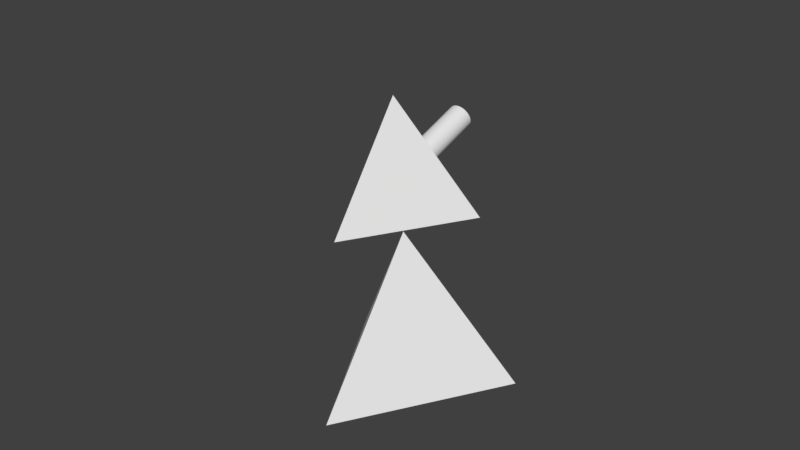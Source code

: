 # Source: tetra_45.blend  (saved by Blender 2.78.0; exported with 4.5.12 LTS)
import bpy
from mathutils import Matrix  # noqa: F401  (used for matrix-valued properties, if any)

bpy.ops.wm.read_factory_settings(use_empty=True)
scene = bpy.context.scene
scene.name = 'Scene'

# ---- collections
col_collection_1 = bpy.data.collections.new('Collection 1'); scene.collection.children.link(col_collection_1)

# ---- world
world_world = bpy.data.worlds.new('World'); scene.world = world_world
world_world.color = (0.05088, 0.05088, 0.05088)
world_world.use_sun_shadow = False
world_world.sun_shadow_jitter_overblur = 0.0
world_world.cycles.sampling_method = 'MANUAL'

# ---- meshes
me_cone = bpy.data.meshes.new('Cone')
me_cone.from_pydata([(3.923, 0.7923, -0.2801), (4.0, 0.05657, -0.02), (2.774, 2.907, -0.4426), (3.262, 2.368, -0.149), (3.625, 1.74, 0.1495), (3.848, 1.047, 0.4415), (3.923, 0.3167, 0.7157), (3.625, 1.293, 1.135), (3.696, 0.5668, 1.423), (1.414, 3.736, -0.6996), (2.053, 3.476, -0.3268), (2.613, 3.084, 0.05768), (3.073, 2.576, 0.4392), (3.414, 1.971, 0.8031), (1.848, 3.604, 0.0354), (2.352, 3.247, 0.5187), (2.765, 2.768, 0.9813), (3.073, 2.184, 1.405), (3.262, 1.519, 1.775), (3.326, 0.7973, 2.075), (1.273, 3.824, -0.45), (2.774, 1.717, 2.335), (2.828, 0.9994, 2.647), (1.082, 3.902, -0.2313), (1.571, 3.716, 0.3529), (2.0, 3.39, 0.9228), (2.352, 2.936, 1.456), (2.613, 2.371, 1.933), (1.571, 3.507, 1.254), (1.848, 3.074, 1.846), (2.053, 2.524, 2.367), (2.18, 1.88, 2.795), (2.222, 1.165, 3.116), (0.4335, 3.972, -0.716), (0.8504, 3.965, -0.05187), (1.235, 3.808, 0.6135), (0.2986, 3.996, -0.648), (0.5858, 4.012, 0.0815), (0.8504, 3.877, 0.8071), (1.082, 3.594, 1.501), (1.273, 3.176, 2.136), (1.414, 2.638, 2.689), (1.501, 2.0, 3.137), (1.531, 1.288, 3.464), (0.5518, 3.648, 1.653), (0.6488, 3.239, 2.315), (0.721, 2.708, 2.887), (0.7654, 2.075, 3.348), (0.7804, 1.364, 3.679), (0.1522, 4.01, -0.6061), (0.2986, 4.041, 0.1636), (0.4335, 3.919, 0.9263), (-3.61e-07, 4.015, -0.592), (-4.042e-07, 4.051, 0.1914), (-6.627e-08, 3.933, 0.9666), (-3.964e-07, 3.666, 1.704), (-6.796e-07, 3.26, 2.375), (-5.343e-07, 2.732, 2.954), (-7.237e-07, 2.1, 3.419), (-4.848e-07, 1.39, 3.751), (-0.6488, 3.239, 2.315), (-0.721, 2.708, 2.887), (-0.7654, 2.075, 3.348), (-0.7804, 1.364, 3.679), (-0.1522, 4.01, -0.6061), (-0.2986, 4.041, 0.1636), (-0.4335, 3.919, 0.9263), (-0.5518, 3.648, 1.653), (-0.5858, 4.012, 0.0815), (-0.8504, 3.877, 0.8071), (-1.082, 3.594, 1.501), (-1.273, 3.176, 2.136), (-1.414, 2.638, 2.689), (-1.501, 2.0, 3.137), (-1.531, 1.288, 3.464), (-0.2986, 3.996, -0.648), (-2.053, 2.524, 2.367), (-2.18, 1.88, 2.795), (-2.222, 1.165, 3.116), (-0.4335, 3.972, -0.716), (-0.8504, 3.965, -0.05187), (-1.235, 3.808, 0.6135), (-1.571, 3.507, 1.254), (-1.848, 3.074, 1.846), (-1.082, 3.902, -0.2313), (-1.571, 3.716, 0.3529), (-2.0, 3.39, 0.9228), (-2.352, 2.936, 1.456), (-2.613, 2.371, 1.933), (-2.774, 1.717, 2.335), (-2.828, 0.9994, 2.647), (-3.073, 2.184, 1.405), (-3.262, 1.519, 1.775), (-3.326, 0.7973, 2.075), (-1.273, 3.824, -0.45), (-1.848, 3.604, 0.0354), (-2.352, 3.247, 0.5187), (-2.765, 2.768, 0.9813), (-2.053, 3.476, -0.3268), (-2.613, 3.084, 0.05768), (-3.073, 2.576, 0.4392), (-3.414, 1.971, 0.8031), (-3.625, 1.293, 1.135), (-3.696, 0.5668, 1.423), (-1.414, 3.736, -0.6996), (-3.848, 1.047, 0.4415), (-3.923, 0.3167, 0.7157), (-2.774, 2.907, -0.4426), (-3.262, 2.368, -0.149), (-3.625, 1.74, 0.1495), (-3.923, 0.7923, -0.2801), (-4.0, 0.05657, -0.02), (4.0, 0.05331, -0.01885), (3.923, 0.3134, 0.7169), (3.696, 0.5636, 1.424), (3.326, 0.7941, 2.076), (2.828, 0.9961, 2.648), (2.222, 1.162, 3.117), (1.531, 1.285, 3.465), (0.7804, 1.361, 3.68), (-1.303e-06, 1.387, 3.752), (-0.7804, 1.361, 3.68), (-1.531, 1.285, 3.465), (-2.222, 1.162, 3.117), (-2.828, 0.9961, 2.648), (-3.326, 0.7941, 2.076), (-3.696, 0.5636, 1.424), (-3.923, 0.3134, 0.7169), (-4.0, 0.05331, -0.01885), (-4.0, 0.05331, -0.01885), (4.0, 0.05331, -0.01885), (3.923, 0.3134, 0.7168), (3.326, 0.794, 2.076), (3.695, 0.5635, 1.424), (-3.695, 0.5635, 1.424), (-3.326, 0.794, 2.076), (-1.531, 1.285, 3.465), (-0.7803, 1.361, 3.68), (2.828, 0.996, 2.648), (-3.923, 0.3134, 0.7168), (-4.859e-07, 1.387, 3.752), (0.7803, 1.361, 3.68), (1.531, 1.285, 3.465), (2.222, 1.162, 3.117), (-2.222, 1.162, 3.117), (-2.828, 0.996, 2.648), (3.326, 2.222, -0.4655), (3.696, 1.531, -0.4655), (3.923, 0.7804, -0.4655), (4.0, -1.646e-06, -0.4655), (-4.0, -6.449e-07, -0.4655), (-3.923, 0.7804, -0.4655), (-3.696, 1.531, -0.4655), (-3.326, 2.222, -0.4655), (3.326, 2.222, -0.469), (3.696, 1.531, -0.469), (3.923, 0.7804, -0.469), (4.0, 3.02e-07, -0.469), (-4.0, 3.862e-06, -0.469), (-3.923, 0.7804, -0.469), (-3.696, 1.531, -0.469), (-3.326, 2.222, -0.469), (-4.0, -6.449e-07, -0.469), (-3.923, 0.7803, -0.469), (4.0, -1.647e-06, -0.469), (3.923, 0.7803, -0.469), (-3.695, 1.531, -0.469), (3.695, 1.531, -0.469), (-3.326, 2.222, -0.469), (3.326, 2.222, -0.469), (4.768e-07, 25.98, -9.186), (22.5, -12.99, -9.186), (4.768e-07, 0.0, 27.56), (-22.5, -12.99, -9.186), (-0.7804, -3.923, -9.186), (-0.4403, -3.957, -9.186), (-1.303e-06, -4.0, -9.186), (0.3401, -3.967, -9.186), (0.7804, -3.923, -9.186), (3.696, -1.531, -9.186), (3.795, -1.204, -9.186), (3.326, -2.222, -9.186), (3.045, -2.564, -9.186), (3.487, -1.921, -9.186), (3.923, -0.7804, -9.186), (3.957, -0.4403, -9.186), (-1.531, -3.696, -9.186), (-1.921, -3.487, -9.186), (-2.222, -3.326, -9.186), (-1.204, -3.795, -9.186), (-2.564, -3.045, -9.186), (1.531, -3.696, -9.186), (1.832, -3.534, -9.186), (2.222, -3.326, -9.186), (2.828, -2.828, -9.186), (1.107, -3.824, -9.186), (2.486, -3.109, -9.186), (3.696, 1.531, -9.186), (3.534, 1.832, -9.186), (3.326, 2.222, -9.186), (3.824, 1.107, -9.186), (-2.828, -2.828, -9.186), (-3.109, -2.486, -9.186), (-3.326, -2.222, -9.186), (-3.534, -1.832, -9.186), (-3.696, -1.531, -9.186), (3.923, 0.7804, -9.186), (3.967, 0.3401, -9.186), (1.531, 3.696, -9.186), (1.921, 3.487, -9.186), (1.204, 3.795, -9.186), (2.828, 2.828, -9.186), (2.564, 3.045, -9.186), (2.222, 3.326, -9.186), (0.7804, 3.923, -9.186), (0.4403, 3.957, -9.186), (3.109, 2.486, -9.186), (0.0, 4.0, -9.186), (-3.923, -0.7804, -9.186), (-3.967, -0.3401, -9.186), (-3.824, -1.107, -9.186), (4.0, 3.02e-07, -9.186), (-4.0, 3.862e-06, -9.186), (-3.957, 0.4403, -9.186), (-3.923, 0.7804, -9.186), (-0.7804, 3.923, -9.186), (-0.3401, 3.967, -9.186), (-1.107, 3.824, -9.186), (-1.531, 3.696, -9.186), (-3.696, 1.531, -9.186), (-3.487, 1.921, -9.186), (-3.326, 2.222, -9.186), (-2.828, 2.828, -9.186), (-2.486, 3.109, -9.186), (-2.222, 3.326, -9.186), (-3.795, 1.204, -9.186), (-3.045, 2.564, -9.186), (-1.832, 3.534, -9.186), (2.828, -7.717, 5.729), (2.502, -7.628, 5.981), (-2.222, -7.552, 6.198), (-2.548, -7.641, 5.945), (-1.903, -7.495, 6.359), (3.058, -7.811, 5.464), (3.326, -7.919, 5.157), (-2.828, -7.717, 5.729), (-3.096, -7.826, 5.421), (3.497, -8.026, 4.856), (3.696, -8.15, 4.505), (-3.326, -7.919, 5.157), (-3.525, -8.043, 4.806), (3.923, 0.6588, -0.3439), (3.915, 0.7634, -0.3619), (3.976, -0.02398, -0.2478), (3.977, -1.675e-06, -0.2309), (-3.915, 0.7634, -0.3619), (-3.961, 0.197, -0.2647), (-3.963, 0.1745, -0.2608), (3.923, -8.4, 3.798), (3.801, -8.266, 4.178), (-3.696, -8.15, 4.505), (-3.818, -8.285, 4.125), (-3.977, -6.449e-07, -0.2309), (-3.976, -0.02398, -0.2478), (3.959, -8.52, 3.458), (4.0, -8.66, 3.062), (-3.923, -8.4, 3.798), (-3.964, -8.54, 3.402), (3.976, -0.02637, -0.2474), (-3.976, -0.02505, -0.2476), (-3.976, -0.02744, -0.2472), (3.976, -0.02815, -0.2493), (3.976, -0.02766, -0.2479), (3.964, -8.78, 2.722), (3.923, -8.92, 2.326), (3.967, -0.1658, -0.2965), (3.935, -0.6583, -0.4655), (3.935, -0.6581, -0.4684), (3.935, -0.658, -0.469), (3.923, -0.7772, -0.5496), (3.935, -0.6632, -0.469), (3.935, -0.6624, -0.469), (3.923, -0.7804, -0.5518), (3.976, -0.02744, -0.2472), (-3.976, -0.02816, -0.2493), (-3.976, -0.02766, -0.2479), (-4.0, -8.66, 3.062), (-3.959, -8.8, 2.666), (-3.935, -0.6624, -0.469), (-3.935, -0.658, -0.469), (-3.935, -0.6583, -0.466), (-3.935, -0.6583, -0.4655), (-3.925, -0.7573, -0.5355), (-3.935, -0.6632, -0.469), (3.696, -9.171, 1.619), (3.818, -9.036, 1.999), (3.916, -0.8038, -0.5684), (3.702, -1.508, -1.067), (3.696, -1.531, -1.082), (3.922, -0.7845, -0.5547), (-3.923, -8.92, 2.326), (-3.801, -9.055, 1.946), (-3.708, -1.489, -1.053), (-3.922, -0.7836, -0.5541), (-3.923, -0.7804, -0.5518), (-3.924, -0.7763, -0.5489), (3.525, -9.277, 1.317), (3.68, -1.559, -1.102), (3.674, -1.571, -1.111), (3.326, -9.401, 0.9667), (3.346, -2.185, -1.545), (3.326, -2.222, -1.571), (-3.696, -9.171, 1.619), (-3.696, -1.531, -1.082), (-3.704, -1.502, -1.062), (-3.497, -9.294, 1.268), (-3.355, -2.167, -1.533), (-3.684, -1.552, -1.098), (3.096, -9.494, 0.7026), (3.289, -2.267, -1.603), (3.285, -2.273, -1.607), (2.828, -9.603, 0.3952), (2.866, -2.783, -1.968), (2.828, -2.828, -2.0), (-3.326, -9.401, 0.9667), (-3.058, -9.51, 0.6593), (-2.879, -2.767, -1.957), (-3.298, -2.256, -1.596), (-3.326, -2.222, -1.571), (-3.351, -2.174, -1.538), (2.222, -9.769, -0.07381), (2.548, -9.68, 0.1785), (2.765, -2.88, -2.037), (2.278, -3.28, -2.319), (2.222, -3.326, -2.352), (2.767, -2.879, -2.036), (-2.828, -9.603, 0.3952), (-2.828, -2.828, -2.0), (-2.876, -2.77, -1.959), (-2.502, -9.692, 0.1429), (-2.781, -2.867, -2.027), (-2.295, -3.267, -2.31), (-2.294, -3.267, -2.31), (1.903, -9.826, -0.2349), (2.138, -3.371, -2.384), (1.531, -9.892, -0.4223), (1.604, -3.656, -2.585), (2.137, -3.372, -2.384), (1.531, -3.696, -2.613), (-2.222, -9.769, -0.07381), (-1.85, -9.835, -0.2613), (-1.622, -3.647, -2.579), (-1.625, -3.645, -2.577), (-2.156, -3.361, -2.377), (-2.222, -3.326, -2.352), (1.184, -9.927, -0.5215), (1.43, -3.726, -2.635), (0.7804, -9.968, -0.6369), (1.426, -3.727, -2.636), (0.8662, -3.897, -2.756), (0.7804, -3.923, -2.774), (-1.531, -9.892, -0.4223), (-1.127, -9.933, -0.5377), (-1.45, -3.72, -2.631), (-0.8912, -3.89, -2.75), (-0.8857, -3.891, -2.751), (-1.531, -3.696, -2.613), (0.4198, -9.98, -0.6704), (0.6696, -3.934, -2.782), (0.0, -9.994, -0.7094), (0.0, -4.0, -2.828), (0.09181, -3.991, -2.822), (0.6635, -3.935, -2.782), (-0.7804, -9.968, -0.6369), (-0.3606, -9.982, -0.6759), (-0.6902, -3.932, -2.78), (-0.1188, -3.988, -2.82), (-0.1123, -3.989, -2.821), (-0.7804, -3.923, -2.774), (3.79, 1.206, -0.4265), (3.912, 0.7782, -0.354), (-3.896, 0.8342, -0.3635), (-3.886, 0.8691, -0.3694), (-3.79, 1.206, -0.4265), (-3.717, 1.436, -0.3943), (-1.303e-06, -7.327, 6.833), (-0.4198, -7.341, 6.794), (0.7804, -7.353, 6.761), (0.3606, -7.339, 6.8), (1.127, -7.388, 6.661), (1.531, -7.428, 6.546), (-0.7804, -7.353, 6.761), (-1.184, -7.393, 6.645), (2.222, -7.552, 6.198), (1.85, -7.485, 6.385), (-1.531, -7.428, 6.546), (-3.912, 0.7782, -0.354), (3.71, 1.458, -0.3913), (3.683, 1.543, -0.4089), (3.688, 1.528, -0.3816), (-3.683, 1.543, -0.4089), (-3.688, 1.528, -0.3816), (-3.443, 1.99, -0.4037), (-3.664, 1.578, -0.4085), (3.554, 1.783, -0.4061), (3.294, 2.26, -0.4557), (3.321, 2.219, -0.4011), (3.35, 2.163, -0.4017), (-3.294, 2.26, -0.4557), (-3.304, 2.244, -0.4348), (-3.321, 2.219, -0.4011), (-3.121, 2.472, -0.4655), (-3.109, 2.486, -0.469), (-3.098, 2.5, -0.469), (-3.116, 2.478, -0.467), (-3.092, 2.508, -0.4689), (3.12, 2.473, -0.4655), (3.098, 2.5, -0.469), (3.109, 2.486, -0.469), (3.084, 2.517, -0.469), (2.857, 2.793, -0.4905), (3.114, 2.48, -0.4675), (2.829, 2.827, -0.4932), (2.787, 2.862, -0.57), (2.828, 2.829, -0.4947), (2.828, 2.828, -0.4933), (-2.787, 2.862, -0.57), (-2.827, 2.829, -0.4952), (-2.828, 2.828, -0.4933), (-2.829, 2.828, -0.4932), (-3.084, 2.517, -0.469), (-2.662, 2.965, -0.5822), (2.426, 3.159, -0.6049), (2.224, 3.325, -0.5109), (2.222, 3.326, -0.5101), (2.158, 3.36, -0.6541), (2.221, 3.327, -0.5136), (-2.158, 3.36, -0.6541), (-2.22, 3.327, -0.5148), (-2.222, 3.326, -0.5101), (-2.224, 3.325, -0.5107), (-2.281, 3.278, -0.5376), (-2.426, 3.159, -0.6049), (-1.802, 3.551, -0.6201), (1.586, 3.666, -0.5995), (1.464, 3.716, -0.6707), (1.438, 3.724, -0.7002), (1.535, 3.693, -0.559), (1.531, 3.696, -0.5557), (1.527, 3.697, -0.5617), (-1.375, 3.743, -0.719), (-1.069, 3.836, -0.67), (-1.464, 3.716, -0.6708), (-1.526, 3.697, -0.5636), (-1.531, 3.696, -0.5557), (-1.586, 3.666, -0.5995), (-1.534, 3.694, -0.5582), (-1.421, 3.729, -0.7196), (1.421, 3.729, -0.7196), (1.375, 3.743, -0.719), (-1.388, 3.739, -0.7192), (0.9219, 3.88, -0.624), (0.7848, 3.922, -0.5605), (0.7809, 3.923, -0.5587), (0.9958, 3.858, -0.6582), (1.357, 3.748, -0.7161), (0.7804, 3.923, -0.5582), (0.5154, 3.949, -0.7793), (0.7768, 3.923, -0.5612), (0.4002, 3.961, -0.7649), (0.2607, 3.974, -0.7376), (0.1326, 3.987, -0.7024), (-4.229e-07, 4.0, -0.6547), (-0.1326, 3.987, -0.7024), (-0.007351, 3.999, -0.6574), (0.009556, 3.999, -0.6582), (-0.2607, 3.974, -0.7376), (-0.4002, 3.961, -0.7649), (-0.5154, 3.949, -0.7793), (-0.5863, 3.942, -0.7201), (-0.7757, 3.924, -0.5621), (-0.7804, 3.923, -0.5582), (-0.7809, 3.923, -0.5587), (-0.8545, 3.901, -0.5928), (-0.7838, 3.922, -0.5601), (-0.9958, 3.858, -0.6582)], [], [(251, 254, 1), (417, 416, 3), (404, 4, 3), (4, 399, 397), (4, 0, 5), (1, 5, 0), (5, 1, 6), (6, 7, 5), (7, 6, 8), (9, 446, 445), (10, 433, 2), (10, 2, 11), (3, 11, 2), (11, 3, 12), (4, 12, 3), (12, 4, 13), (5, 13, 4), (13, 5, 7), (11, 14, 10), (14, 11, 15), (12, 15, 11), (15, 12, 16), (13, 16, 12), (16, 13, 17), (7, 17, 13), (17, 7, 18), (8, 18, 7), (18, 8, 19), (9, 465, 459), (10, 20, 448), (20, 10, 14), (19, 21, 18), (21, 19, 22), (20, 461, 464), (14, 23, 20), (23, 14, 24), (15, 24, 14), (24, 15, 25), (16, 25, 15), (25, 16, 26), (17, 26, 16), (26, 17, 27), (18, 27, 17), (27, 18, 21), (26, 28, 25), (28, 26, 29), (27, 29, 26), (29, 27, 30), (21, 30, 27), (30, 21, 31), (22, 31, 21), (31, 22, 32), (33, 468, 466), (33, 23, 34), (24, 34, 23), (34, 24, 35), (25, 35, 24), (35, 25, 28), (36, 469, 33), (34, 36, 33), (36, 34, 37), (35, 37, 34), (37, 35, 38), (28, 38, 35), (38, 28, 39), (29, 39, 28), (39, 29, 40), (30, 40, 29), (40, 30, 41), (31, 41, 30), (41, 31, 42), (32, 42, 31), (42, 32, 43), (40, 44, 39), (44, 40, 45), (41, 45, 40), (45, 41, 46), (42, 46, 41), (46, 42, 47), (43, 47, 42), (47, 43, 48), (49, 470, 36), (37, 49, 36), (49, 37, 50), (38, 50, 37), (50, 38, 51), (39, 51, 38), (51, 39, 44), (50, 52, 49), (52, 50, 53), (51, 53, 50), (53, 51, 54), (44, 54, 51), (54, 44, 55), (45, 55, 44), (55, 45, 56), (46, 56, 45), (56, 46, 57), (47, 57, 46), (57, 47, 58), (48, 58, 47), (58, 48, 59), (52, 475, 49), (57, 60, 56), (60, 57, 61), (58, 61, 57), (61, 58, 62), (59, 62, 58), (62, 59, 63), (64, 474, 52), (53, 64, 52), (64, 53, 65), (54, 65, 53), (65, 54, 66), (55, 66, 54), (66, 55, 67), (56, 67, 55), (67, 56, 60), (66, 68, 65), (68, 66, 69), (67, 69, 66), (69, 67, 70), (60, 70, 67), (70, 60, 71), (61, 71, 60), (71, 61, 72), (62, 72, 61), (72, 62, 73), (63, 73, 62), (73, 63, 74), (64, 476, 473), (65, 75, 64), (75, 65, 68), (73, 76, 72), (76, 73, 77), (74, 77, 73), (77, 74, 78), (75, 477, 476), (68, 79, 75), (79, 68, 80), (69, 80, 68), (80, 69, 81), (70, 81, 69), (81, 70, 82), (71, 82, 70), (82, 71, 83), (72, 83, 71), (83, 72, 76), (81, 84, 80), (84, 81, 85), (82, 85, 81), (85, 82, 86), (83, 86, 82), (86, 83, 87), (76, 87, 83), (87, 76, 88), (77, 88, 76), (88, 77, 89), (78, 89, 77), (89, 78, 90), (79, 478, 477), (479, 79, 80), (89, 91, 88), (91, 89, 92), (90, 92, 89), (92, 90, 93), (84, 484, 482), (85, 94, 84), (94, 85, 95), (86, 95, 85), (95, 86, 96), (87, 96, 86), (96, 87, 97), (88, 97, 87), (97, 88, 91), (96, 98, 95), (98, 96, 99), (97, 99, 96), (99, 97, 100), (91, 100, 97), (100, 91, 101), (92, 101, 91), (101, 92, 102), (93, 102, 92), (102, 93, 103), (94, 451, 485), (95, 104, 94), (95, 454, 104), (103, 105, 102), (105, 103, 106), (104, 460, 450), (98, 443, 455), (438, 437, 98), (100, 107, 99), (107, 100, 108), (101, 108, 100), (108, 101, 109), (102, 109, 101), (109, 102, 105), (107, 431, 442), (429, 428, 107), (410, 409, 108), (384, 401, 109), (106, 110, 105), (110, 106, 111), (257, 256, 111), (110, 382, 383), (112, 273, 265), (113, 264, 258), (114, 259, 248), (115, 247, 244), (116, 243, 238), (117, 239, 393), (118, 394, 390), (119, 389, 387), (120, 388, 385), (121, 386, 391), (122, 392, 395), (123, 242, 240), (124, 241, 245), (125, 246, 249), (126, 250, 260), (127, 261, 266), (128, 267, 286), (272, 112, 130), (131, 1, 130), (1, 131, 6), (132, 8, 133), (8, 132, 19), (134, 93, 135), (93, 134, 103), (136, 63, 137), (63, 136, 74), (138, 19, 132), (19, 138, 22), (129, 106, 139), (106, 129, 111), (137, 59, 140), (59, 137, 63), (141, 43, 142), (43, 141, 48), (111, 269, 263), (139, 103, 134), (103, 139, 106), (133, 6, 131), (6, 133, 8), (140, 48, 141), (48, 140, 59), (143, 22, 138), (22, 143, 32), (144, 74, 136), (74, 144, 78), (113, 130, 112), (113, 131, 130), (129, 127, 128), (139, 127, 129), (114, 131, 113), (114, 133, 131), (139, 126, 127), (134, 126, 139), (115, 133, 114), (115, 132, 133), (134, 125, 126), (135, 125, 134), (116, 132, 115), (116, 138, 132), (135, 124, 125), (145, 124, 135), (117, 138, 116), (117, 143, 138), (145, 123, 124), (144, 123, 145), (118, 143, 117), (118, 142, 143), (144, 122, 123), (136, 122, 144), (119, 142, 118), (119, 141, 142), (136, 121, 122), (137, 121, 136), (120, 141, 119), (140, 121, 137), (120, 140, 141), (140, 120, 121), (130, 268, 283), (135, 90, 145), (90, 135, 93), (142, 32, 143), (32, 142, 43), (145, 78, 144), (78, 145, 90), (146, 407, 406), (147, 397, 399), (148, 252, 380), (271, 268, 253), (150, 257, 262), (151, 381, 396), (152, 400, 401), (153, 409, 410), (154, 216, 199), (155, 198, 197), (156, 200, 206), (157, 207, 221), (158, 219, 222), (159, 223, 224), (160, 235, 229), (161, 230, 231), (159, 162, 158), (159, 163, 162), (164, 156, 157), (165, 156, 164), (160, 163, 159), (160, 166, 163), (165, 155, 156), (167, 155, 165), (161, 166, 160), (161, 168, 166), (167, 154, 155), (169, 154, 167), (417, 154, 169), (149, 277, 276), (167, 146, 169), (146, 167, 147), (162, 290, 289), (165, 147, 167), (147, 165, 148), (153, 414, 411), (163, 150, 162), (150, 163, 151), (166, 151, 163), (151, 166, 152), (169, 421, 418), (288, 158, 162), (168, 152, 166), (152, 168, 153), (164, 148, 165), (148, 164, 149), (170, 172, 171), (171, 367, 369), (173, 172, 170), (170, 214, 215), (220, 313, 205), (364, 365, 189), (438, 234, 237), (204, 328, 203), (223, 158, 222), (376, 377, 175), (427, 232, 233), (475, 217, 215), (307, 179, 183), (347, 344, 193), (351, 366, 187), (453, 228, 227), (480, 225, 226), (372, 368, 178), (185, 157, 221), (358, 356, 191), (207, 156, 206), (235, 159, 224), (230, 160, 229), (299, 184, 180), (216, 425, 211), (335, 194, 196), (219, 304, 218), (236, 161, 231), (198, 154, 199), (447, 208, 209), (177, 178, 171), (341, 342, 190), (202, 337, 201), (433, 213, 212), (462, 463, 214), (319, 181, 182), (200, 155, 197), (171, 221, 207), (171, 207, 206), (223, 222, 173), (229, 235, 173), (224, 223, 173), (170, 171, 199), (171, 206, 200), (224, 173, 235), (231, 230, 173), (229, 173, 230), (171, 200, 197), (171, 197, 198), (231, 173, 170), (232, 236, 170), (236, 231, 170), (171, 198, 199), (199, 216, 170), (233, 232, 170), (228, 237, 170), (234, 233, 170), (170, 216, 211), (211, 212, 170), (170, 212, 213), (237, 234, 170), (225, 227, 170), (227, 228, 170), (170, 213, 209), (170, 209, 208), (226, 225, 170), (217, 226, 170), (170, 208, 210), (170, 210, 214), (215, 217, 170), (220, 302, 314), (189, 363, 364), (237, 443, 437), (204, 316, 329), (223, 159, 158), (175, 375, 376), (233, 431, 426), (215, 470, 471), (183, 308, 307), (192, 346, 347), (187, 353, 352), (227, 451, 450), (226, 477, 478), (177, 371, 372), (279, 157, 185), (195, 359, 358), (207, 157, 156), (235, 160, 159), (230, 161, 160), (180, 296, 299), (419, 420, 216), (196, 332, 335), (158, 292, 305), (236, 430, 161), (198, 155, 154), (209, 435, 444), (173, 222, 219), (218, 220, 173), (173, 219, 218), (185, 221, 171), (184, 185, 171), (173, 220, 205), (205, 204, 173), (203, 202, 173), (173, 204, 203), (180, 184, 171), (181, 183, 171), (179, 180, 171), (173, 202, 201), (201, 190, 173), (173, 190, 188), (183, 179, 171), (194, 182, 171), (182, 181, 171), (173, 188, 187), (186, 189, 173), (173, 187, 186), (196, 194, 171), (193, 196, 171), (171, 173, 176), (173, 189, 174), (192, 193, 171), (178, 195, 171), (191, 192, 171), (173, 174, 175), (176, 177, 171), (173, 175, 176), (195, 191, 171), (190, 340, 341), (202, 326, 338), (212, 423, 432), (210, 459, 465), (182, 320, 319), (200, 156, 155), (436, 213, 434), (416, 169, 146), (347, 346, 343), (428, 236, 232), (474, 217, 472), (315, 328, 329), (110, 396, 381), (296, 297, 295), (287, 304, 305), (325, 337, 338), (370, 177, 176), (368, 357, 360), (309, 311, 319), (259, 113, 258), (364, 363, 361), (350, 366, 351), (285, 284, 269), (353, 188, 354), (379, 147, 148), (440, 234, 439), (457, 104, 452), (386, 120, 385), (3, 406, 407), (402, 152, 153), (321, 323, 335), (413, 168, 161), (341, 340, 336), (392, 121, 391), (270, 129, 285), (276, 275, 149), (267, 127, 266), (243, 115, 244), (239, 116, 238), (281, 157, 280), (247, 114, 248), (256, 150, 151), (281, 280, 276), (294, 298, 307), (467, 33, 469), (334, 196, 193), (105, 383, 384), (388, 119, 387), (285, 128, 284), (413, 412, 168), (99, 442, 441), (298, 180, 179), (311, 183, 181), (274, 282, 299), (282, 185, 184), (363, 186, 366), (411, 414, 413), (423, 2, 432), (269, 129, 270), (109, 403, 402), (94, 450, 451), (289, 288, 162), (356, 345, 348), (359, 360, 355), (316, 317, 312), (456, 228, 454), (261, 126, 260), (317, 205, 313), (468, 214, 466), (241, 123, 240), (375, 174, 378), (272, 130, 283), (404, 146, 147), (435, 10, 444), (348, 192, 191), (303, 218, 304), (84, 482, 481), (408, 153, 411), (339, 354, 342), (251, 149, 254), (251, 0, 252), (111, 262, 257), (449, 208, 448), (405, 146, 406), (246, 124, 245), (372, 371, 367), (264, 112, 265), (446, 9, 458), (389, 118, 390), (84, 485, 483), (333, 334, 331), (323, 182, 194), (301, 313, 314), (308, 310, 306), (250, 125, 249), (414, 168, 412), (2, 424, 425), (278, 149, 164), (424, 211, 425), (418, 417, 169), (302, 303, 300), (340, 201, 337), (290, 150, 291), (394, 117, 393), (326, 327, 324), (360, 195, 178), (327, 203, 328), (374, 370, 377), (130, 253, 268), (23, 463, 462), (386, 385, 172), (431, 107, 426), (352, 353, 349), (458, 9, 459), (465, 20, 464), (484, 227, 225), (344, 330, 334), (460, 104, 457), (288, 291, 293), (320, 322, 318), (376, 375, 373), (443, 98, 437), (242, 122, 395), (0, 380, 252), (281, 278, 164), (383, 151, 152), (362, 378, 365), (1, 0, 251), (254, 253, 1), (3, 2, 420), (3, 420, 419), (416, 405, 3), (417, 418, 421), (421, 416, 417), (3, 419, 417), (404, 398, 4), (379, 0, 4), (4, 398, 399), (397, 379, 4), (432, 2, 433), (10, 435, 436), (434, 433, 10), (10, 436, 434), (20, 9, 445), (20, 445, 449), (447, 444, 10), (20, 449, 448), (448, 447, 10), (23, 33, 466), (33, 467, 468), (466, 463, 23), (36, 470, 469), (49, 471, 470), (471, 49, 475), (52, 472, 475), (472, 52, 474), (64, 473, 474), (64, 75, 476), (75, 79, 477), (479, 478, 79), (84, 483, 484), (452, 104, 453), (95, 98, 456), (98, 455, 456), (453, 104, 454), (95, 456, 454), (98, 99, 439), (441, 440, 99), (439, 438, 98), (99, 440, 439), (107, 108, 429), (108, 415, 430), (427, 426, 107), (428, 427, 107), (108, 430, 429), (108, 109, 402), (108, 402, 410), (409, 408, 108), (109, 105, 384), (401, 400, 109), (110, 111, 256), (256, 255, 110), (110, 381, 382), (272, 271, 112), (148, 251, 252), (149, 275, 271), (271, 272, 268), (283, 268, 272), (253, 254, 149), (149, 271, 253), (150, 256, 257), (151, 382, 381), (152, 403, 400), (417, 419, 154), (288, 293, 158), (171, 265, 273), (171, 273, 274), (287, 286, 173), (300, 287, 173), (171, 274, 295), (294, 306, 171), (171, 295, 294), (301, 300, 173), (324, 315, 173), (312, 301, 173), (171, 306, 309), (309, 318, 171), (171, 318, 321), (315, 312, 173), (336, 325, 173), (349, 339, 173), (361, 350, 173), (325, 324, 173), (171, 321, 331), (171, 331, 330), (339, 336, 173), (350, 349, 173), (171, 330, 343), (171, 343, 345), (361, 173, 362), (362, 173, 373), (171, 345, 355), (171, 355, 357), (373, 173, 374), (369, 374, 173), (171, 357, 367), (369, 173, 171), (220, 314, 313), (174, 189, 378), (365, 378, 189), (438, 439, 234), (204, 329, 328), (176, 175, 370), (377, 370, 175), (427, 428, 232), (475, 472, 217), (307, 298, 179), (193, 192, 347), (344, 334, 193), (186, 187, 366), (352, 351, 187), (453, 454, 228), (480, 481, 225), (178, 177, 372), (368, 360, 178), (191, 195, 358), (356, 348, 191), (299, 282, 184), (216, 422, 425), (335, 323, 194), (219, 305, 304), (447, 448, 208), (188, 190, 354), (342, 354, 190), (202, 338, 337), (433, 434, 213), (214, 210, 462), (463, 466, 214), (319, 311, 181), (220, 303, 302), (237, 456, 455), (237, 455, 443), (437, 438, 237), (204, 317, 316), (233, 440, 441), (233, 441, 442), (426, 427, 233), (233, 442, 431), (215, 468, 467), (215, 467, 469), (471, 475, 215), (215, 469, 470), (183, 310, 308), (227, 484, 483), (227, 483, 485), (452, 453, 227), (450, 460, 227), (457, 452, 227), (227, 485, 451), (460, 457, 227), (226, 474, 473), (226, 473, 476), (479, 480, 226), (478, 479, 226), (226, 476, 477), (279, 280, 157), (180, 297, 296), (422, 216, 420), (154, 419, 216), (196, 333, 332), (305, 219, 158), (158, 293, 292), (236, 429, 430), (209, 436, 435), (444, 447, 209), (202, 327, 326), (212, 424, 423), (432, 433, 212), (210, 449, 445), (445, 446, 210), (210, 446, 458), (461, 462, 210), (464, 461, 210), (210, 458, 459), (465, 464, 210), (182, 322, 320), (436, 209, 213), (416, 421, 169), (345, 343, 348), (343, 344, 347), (346, 348, 343), (428, 429, 236), (474, 226, 217), (329, 316, 315), (315, 324, 328), (110, 255, 396), (294, 295, 298), (297, 298, 295), (305, 292, 287), (287, 300, 304), (338, 326, 325), (325, 336, 337), (370, 371, 177), (368, 367, 357), (319, 320, 309), (318, 309, 320), (259, 114, 113), (361, 362, 365), (361, 365, 364), (363, 366, 361), (350, 361, 366), (150, 262, 263), (263, 269, 284), (270, 285, 269), (284, 291, 150), (150, 263, 284), (353, 187, 188), (148, 380, 379), (379, 397, 147), (440, 233, 234), (386, 121, 120), (407, 404, 3), (3, 405, 406), (153, 410, 402), (402, 403, 152), (335, 332, 321), (331, 321, 332), (161, 430, 415), (415, 413, 161), (336, 339, 342), (342, 341, 336), (340, 337, 336), (392, 122, 121), (267, 128, 127), (243, 116, 115), (239, 117, 116), (281, 164, 157), (247, 115, 114), (151, 396, 255), (255, 256, 151), (274, 273, 282), (112, 271, 275), (112, 275, 276), (279, 282, 273), (278, 281, 277), (280, 279, 273), (273, 112, 276), (277, 281, 276), (273, 276, 280), (307, 308, 294), (306, 294, 308), (334, 333, 196), (105, 110, 383), (388, 120, 119), (285, 129, 128), (99, 107, 442), (298, 297, 180), (311, 310, 183), (299, 296, 274), (295, 274, 296), (282, 279, 185), (363, 189, 186), (413, 415, 411), (108, 408, 411), (414, 412, 413), (108, 411, 415), (269, 111, 129), (109, 400, 403), (94, 104, 450), (356, 355, 345), (357, 355, 360), (358, 359, 355), (355, 356, 358), (312, 315, 316), (317, 313, 312), (456, 237, 228), (261, 127, 126), (317, 204, 205), (468, 215, 214), (241, 124, 123), (375, 175, 174), (147, 399, 398), (398, 404, 147), (407, 146, 404), (348, 346, 192), (303, 220, 218), (480, 479, 80), (80, 84, 481), (481, 480, 80), (408, 409, 153), (339, 349, 354), (251, 148, 149), (111, 263, 262), (449, 210, 208), (405, 416, 146), (246, 125, 124), (369, 367, 370), (368, 372, 367), (371, 370, 367), (264, 113, 112), (389, 119, 118), (84, 94, 485), (330, 331, 334), (332, 333, 331), (323, 322, 182), (314, 302, 301), (301, 312, 313), (309, 306, 311), (310, 311, 306), (250, 126, 125), (414, 153, 168), (422, 420, 2), (2, 423, 424), (425, 422, 2), (278, 277, 149), (424, 212, 211), (300, 301, 302), (303, 304, 300), (340, 190, 201), (290, 162, 150), (394, 118, 117), (324, 325, 326), (327, 328, 324), (360, 359, 195), (327, 202, 203), (374, 369, 370), (130, 1, 253), (462, 461, 23), (20, 23, 461), (173, 286, 267), (173, 267, 266), (264, 265, 171), (248, 259, 171), (258, 264, 171), (172, 173, 249), (173, 266, 261), (258, 171, 259), (248, 171, 247), (173, 261, 260), (260, 250, 173), (249, 246, 172), (245, 241, 172), (173, 250, 249), (247, 171, 244), (238, 243, 172), (244, 171, 172), (172, 246, 245), (172, 241, 240), (243, 244, 172), (393, 239, 172), (390, 394, 172), (387, 389, 172), (239, 238, 172), (394, 393, 172), (172, 240, 242), (395, 392, 172), (172, 242, 395), (389, 390, 172), (388, 387, 172), (172, 392, 391), (391, 386, 172), (385, 388, 172), (349, 350, 351), (351, 352, 349), (353, 354, 349), (465, 9, 20), (225, 481, 482), (482, 484, 225), (344, 343, 330), (286, 287, 292), (286, 292, 293), (284, 128, 291), (291, 128, 286), (286, 293, 291), (288, 289, 290), (290, 291, 288), (321, 318, 323), (322, 323, 318), (373, 374, 376), (377, 376, 374), (375, 378, 373), (242, 123, 122), (0, 379, 380), (152, 401, 384), (383, 382, 151), (152, 384, 383), (362, 373, 378)])
me_cone.use_remesh_preserve_volume = False
me_cone.use_remesh_preserve_attributes = False
me_cone.use_mirror_vertex_groups = False
me_cone.update()
me_cone_001 = bpy.data.meshes.new('Cone.001')
me_cone_001.from_pydata([(0.0, 7.967, -7.059), (0.7804, 7.992, -6.987), (1.531, 8.068, -6.772), (2.222, 8.191, -6.424), (2.828, 8.357, -5.955), (3.326, 8.559, -5.383), (3.696, 8.79, -4.731), (3.923, 9.04, -4.024), (4.0, 9.3, -3.288), (3.923, 9.56, -2.552), (3.696, 9.81, -1.845), (3.326, 10.04, -1.193), (2.828, 10.24, -0.6213), (2.222, 10.41, -0.1523), (1.531, 10.53, 0.1962), (0.7804, 10.61, 0.4108), (-1.303e-06, 10.63, 0.4832), (-0.7804, 10.61, 0.4108), (-1.531, 10.53, 0.1962), (-2.222, 10.41, -0.1523), (-2.828, 10.24, -0.6213), (-3.326, 10.04, -1.193), (-3.696, 9.81, -1.845), (-3.923, 9.56, -2.552), (-4.0, 9.3, -3.288), (-3.923, 9.04, -4.024), (-3.696, 8.79, -4.731), (-3.326, 8.559, -5.383), (-2.828, 8.357, -5.955), (-2.222, 8.191, -6.424), (-1.531, 8.068, -6.772), (-0.7804, 7.992, -6.987), (0.0, 3.95, -34.24), (0.7706, 3.874, -34.24), (1.512, 3.649, -34.24), (2.195, 3.284, -34.24), (2.793, 2.793, -34.24), (3.284, 2.195, -34.24), (3.649, 1.512, -34.24), (3.874, 0.7706, -34.24), (3.95, 2.982e-07, -34.24), (3.874, -0.7706, -34.24), (3.649, -1.512, -34.24), (3.284, -2.195, -34.24), (2.793, -2.793, -34.24), (2.195, -3.284, -34.24), (1.512, -3.649, -34.24), (0.7706, -3.874, -34.24), (-1.287e-06, -3.95, -34.24), (-0.7706, -3.874, -34.24), (-1.512, -3.649, -34.24), (-2.195, -3.284, -34.24), (-2.793, -2.793, -34.24), (-3.284, -2.195, -34.24), (-3.649, -1.512, -34.24), (-3.874, -0.7706, -34.24), (-3.95, 3.814e-06, -34.24), (-3.874, 0.7706, -34.24), (-3.649, 1.512, -34.24), (-3.284, 2.195, -34.24), (-2.793, 2.793, -34.24), (-2.194, 3.284, -34.24), (-1.512, 3.649, -34.24), (-0.7706, 3.874, -34.24), (4.768e-07, 25.98, -9.186), (22.5, -12.99, -9.186), (4.768e-07, 0.0, 27.56), (-22.5, -12.99, -9.186), (3.284, -2.195, -9.186), (0.0, 3.95, -9.186), (-0.7706, 3.874, -9.186), (-1.512, 3.649, -9.186), (-3.649, -1.512, -9.186), (-3.284, -2.195, -9.186), (-3.874, -0.7706, -9.186), (-2.793, -2.793, -9.186), (-0.7706, -3.874, -9.186), (-1.287e-06, -3.95, -9.186), (-1.512, -3.649, -9.186), (3.874, 0.7706, -9.186), (2.195, 3.284, -9.186), (3.95, 2.982e-07, -9.186), (3.649, 1.512, -9.186), (0.7706, -3.874, -9.186), (-2.793, 2.793, -9.186), (-2.194, 3.284, -9.186), (-3.284, 2.195, -9.186), (3.874, -0.7706, -9.186), (2.195, -3.284, -9.186), (2.793, -2.793, -9.186), (3.649, -1.512, -9.186), (-3.95, 3.814e-06, -9.186), (-2.195, -3.284, -9.186), (-3.874, 0.7706, -9.186), (2.793, 2.793, -9.186), (1.512, -3.649, -9.186), (3.284, 2.195, -9.186), (-3.649, 1.512, -9.186), (1.512, 3.649, -9.186), (0.7706, 3.874, -9.186), (3.696, -9.171, 1.619), (-3.696, -9.171, 1.619), (2.828, -9.603, 0.3952), (3.326, -9.401, 0.9667), (-3.326, -9.401, 0.9667), (2.222, -9.769, -0.07381), (-2.828, -9.603, 0.3952), (1.531, -9.892, -0.4223), (-2.222, -9.769, -0.07381), (0.7804, -9.968, -0.6369), (-1.531, -9.892, -0.4223), (0.0, -9.994, -0.7094), (-0.7804, -9.968, -0.6369), (-3.923, -8.4, 3.798), (4.0, -8.66, 3.062), (3.923, -8.92, 2.326), (-4.0, -8.66, 3.062), (-3.923, -8.92, 2.326), (-3.696, -8.15, 4.505), (3.923, -8.4, 3.798), (-3.326, -7.919, 5.157), (3.696, -8.15, 4.505), (3.326, -7.919, 5.157), (-2.222, -7.552, 6.198), (2.828, -7.717, 5.729), (-2.828, -7.717, 5.729), (-1.531, -7.428, 6.546), (2.222, -7.552, 6.198), (1.531, -7.428, 6.546), (0.7804, -7.353, 6.761), (-1.303e-06, -7.327, 6.833), (-0.7804, -7.353, 6.761)], [], [(16, 24, 8), (69, 33, 32), (99, 34, 33), (98, 35, 34), (80, 36, 35), (94, 37, 36), (96, 38, 37), (82, 39, 38), (79, 40, 39), (81, 41, 40), (87, 42, 41), (90, 43, 42), (68, 44, 43), (89, 45, 44), (88, 46, 45), (95, 47, 46), (83, 48, 47), (77, 49, 48), (76, 50, 49), (78, 51, 50), (92, 52, 51), (75, 53, 52), (73, 54, 53), (72, 55, 54), (74, 56, 55), (91, 57, 56), (93, 58, 57), (97, 59, 58), (86, 60, 59), (84, 61, 60), (85, 62, 61), (71, 63, 62), (70, 32, 63), (47, 55, 63), (64, 66, 65), (111, 112, 67), (67, 66, 64), (64, 69, 70), (77, 83, 65), (9, 114, 119), (124, 11, 122), (11, 121, 122), (25, 116, 117), (115, 6, 100), (8, 115, 114), (5, 102, 103), (111, 31, 112), (131, 16, 130), (27, 101, 104), (130, 15, 129), (112, 30, 110), (102, 3, 105), (123, 18, 126), (3, 107, 105), (13, 124, 127), (108, 28, 106), (101, 25, 117), (130, 129, 66), (128, 13, 127), (125, 19, 123), (22, 120, 118), (1, 111, 109), (6, 103, 100), (24, 113, 116), (121, 9, 119), (18, 131, 126), (110, 29, 108), (129, 14, 128), (2, 109, 107), (113, 22, 118), (28, 104, 106), (21, 125, 120), (0, 1, 4), (2, 3, 4), (4, 5, 8), (6, 7, 8), (8, 9, 10), (10, 11, 12), (12, 13, 14), (14, 15, 12), (16, 17, 18), (18, 19, 20), (20, 21, 22), (22, 23, 20), (24, 25, 26), (26, 27, 28), (28, 29, 30), (30, 31, 28), (1, 2, 4), (5, 6, 8), (8, 10, 16), (12, 15, 16), (16, 18, 24), (20, 23, 24), (24, 26, 0), (28, 31, 0), (0, 4, 8), (10, 12, 16), (18, 20, 24), (26, 28, 0), (0, 8, 24), (69, 99, 33), (99, 98, 34), (98, 80, 35), (80, 94, 36), (94, 96, 37), (96, 82, 38), (82, 79, 39), (79, 81, 40), (81, 87, 41), (87, 90, 42), (90, 68, 43), (68, 89, 44), (89, 88, 45), (88, 95, 46), (95, 83, 47), (83, 77, 48), (77, 76, 49), (76, 78, 50), (78, 92, 51), (92, 75, 52), (75, 73, 53), (73, 72, 54), (72, 74, 55), (74, 91, 56), (91, 93, 57), (93, 97, 58), (97, 86, 59), (86, 84, 60), (84, 85, 61), (85, 71, 62), (71, 70, 63), (70, 69, 32), (63, 32, 33), (33, 34, 63), (35, 36, 37), (37, 38, 39), (39, 40, 41), (41, 42, 43), (43, 44, 47), (45, 46, 47), (47, 48, 49), (49, 50, 51), (51, 52, 53), (53, 54, 55), (55, 56, 57), (57, 58, 55), (59, 60, 61), (61, 62, 63), (63, 34, 35), (35, 37, 63), (39, 41, 47), (44, 45, 47), (47, 49, 55), (51, 53, 55), (55, 58, 59), (59, 61, 55), (63, 37, 39), (41, 43, 47), (49, 51, 55), (55, 61, 63), (63, 39, 47), (65, 114, 115), (65, 115, 100), (117, 116, 67), (101, 117, 67), (65, 100, 103), (65, 103, 102), (104, 101, 67), (106, 104, 67), (65, 102, 105), (65, 105, 107), (108, 106, 67), (110, 108, 67), (67, 65, 111), (65, 107, 109), (112, 110, 67), (65, 109, 111), (65, 81, 79), (65, 79, 82), (93, 91, 67), (97, 93, 67), (64, 65, 96), (65, 82, 96), (97, 67, 86), (86, 67, 64), (64, 96, 94), (64, 94, 80), (84, 86, 64), (85, 84, 64), (64, 80, 98), (64, 98, 99), (71, 85, 64), (70, 71, 64), (64, 99, 69), (67, 91, 74), (67, 74, 72), (87, 81, 65), (90, 87, 65), (67, 72, 73), (67, 73, 75), (68, 90, 65), (89, 68, 65), (67, 75, 92), (67, 92, 78), (88, 89, 65), (95, 88, 65), (65, 67, 77), (67, 78, 76), (83, 95, 65), (67, 76, 77), (9, 8, 114), (124, 12, 11), (11, 10, 121), (25, 24, 116), (115, 7, 6), (8, 7, 115), (5, 4, 102), (111, 0, 31), (131, 17, 16), (27, 26, 101), (130, 16, 15), (112, 31, 30), (102, 4, 3), (123, 19, 18), (3, 2, 107), (13, 12, 124), (108, 29, 28), (101, 26, 25), (67, 116, 113), (67, 113, 118), (119, 114, 65), (121, 119, 65), (66, 67, 120), (67, 118, 120), (121, 65, 122), (122, 65, 66), (66, 120, 125), (66, 125, 123), (124, 122, 66), (127, 124, 66), (66, 123, 126), (66, 126, 131), (128, 127, 66), (129, 128, 66), (66, 131, 130), (128, 14, 13), (125, 20, 19), (22, 21, 120), (1, 0, 111), (6, 5, 103), (24, 23, 113), (121, 10, 9), (18, 17, 131), (110, 30, 29), (129, 15, 14), (2, 1, 109), (113, 23, 22), (28, 27, 104), (21, 20, 125)])
me_cone_001.use_remesh_preserve_volume = False
me_cone_001.use_remesh_preserve_attributes = False
me_cone_001.use_mirror_vertex_groups = False
me_cone_001.update()

# ---- objects
ob_tetra_45np = bpy.data.objects.new('tetra_45NP', me_cone)
ob_tetra_45 = bpy.data.objects.new('tetra_45', me_cone_001)

# ---- transforms, parenting, visibility, modifiers, constraints
ob_tetra_45np.location = (0.0, 0.0, 9.186)
ob_tetra_45np.rotation_euler = (1.911, 0.0, 0.0)
ob_tetra_45np.lineart.crease_threshold = 0.0
ob_tetra_45.location = (-55.88, 62.82, 9.186)
ob_tetra_45.rotation_euler = (1.911, 0.0, 0.0)
ob_tetra_45.lineart.crease_threshold = 0.0

# ---- collection membership
col_collection_1.objects.link(ob_tetra_45np)
col_collection_1.objects.link(ob_tetra_45)

# ---- scene / render settings (as saved in the file)
scene.frame_start = 1; scene.frame_end = 250; scene.frame_set(1)
scene.render.engine = 'BLENDER_EEVEE_NEXT'
scene.render.resolution_percentage = 50
scene.render.dither_intensity = 0.0
scene.cycles.use_denoising = False
scene.cycles.samples = 128
scene.cycles.sampling_pattern = 'TABULATED_SOBOL'
scene.cycles.light_sampling_threshold = 0.0
scene.cycles.use_adaptive_sampling = False
scene.cycles.use_light_tree = False
scene.cycles.blur_glossy = 0.0
scene.cycles.sample_clamp_indirect = 0.0
scene.view_settings.view_transform = 'Standard'
scene.unit_settings.scale_length = 0.001
bpy.context.view_layer.update()

# ---- added for rendering (the .blend has no active camera and no usable light): camera, sun
cam_auto = bpy.data.cameras.new('AutoCamera')
cam_auto.lens = 50.0
cam_auto.sensor_width = 36.0
cam_auto.clip_end = 2879.05
ob_auto_camera = bpy.data.objects.new('AutoCamera', cam_auto)
scene.collection.objects.link(ob_auto_camera)
ob_auto_camera.location = (136.11, -164.467, 147.662)
ob_auto_camera.rotation_euler = (1.09748, -7.21219e-08, 0.694738)
scene.camera = ob_auto_camera
light_auto_sun = bpy.data.lights.new('AutoSun', 'SUN')
light_auto_sun.energy = 3.0
light_auto_sun.angle = 0.0523599
ob_auto_sun = bpy.data.objects.new('AutoSun', light_auto_sun)
scene.collection.objects.link(ob_auto_sun)
ob_auto_sun.rotation_euler = (0.872665, 0.174533, 0.523599)
bpy.context.view_layer.update()
